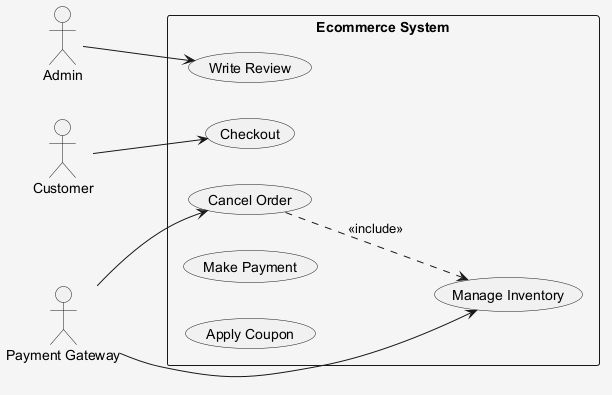

The diagram above was rendered by PlantUML. Its source (embedded in the PNG):
@startuml
skinparam shadowing false
skinparam backgroundColor #F5F5F5
left to right direction
actor "Customer" as C
actor "Admin" as A
actor "Payment Gateway" as PG
rectangle "Ecommerce System" {
  usecase "Cancel Order" as UC_CancelOrder
  usecase "Write Review" as UC_WriteReview
  usecase "Checkout" as UC_Checkout
  usecase "Make Payment" as UC_MakePayment
  usecase "Apply Coupon" as UC_ApplyCoupon
  usecase "Manage Inventory" as UC_ManageInventory
}
C --> UC_Checkout
A --> UC_WriteReview
PG --> UC_CancelOrder
PG --> UC_ManageInventory
UC_CancelOrder ..> UC_ManageInventory : <<include>>
@enduml